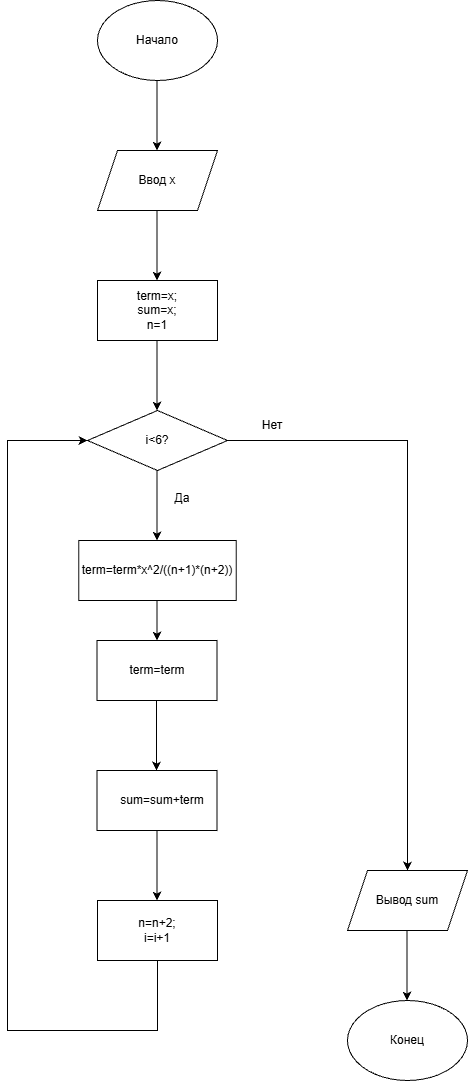

The diagram above was exported from draw.io. Its source (the exported page's mxGraphModel, read from the mxfile embedded in the PNG):
<mxGraphModel dx="1324" dy="1352" grid="1" gridSize="10" guides="1" tooltips="1" connect="1" arrows="1" fold="1" page="1" pageScale="1" pageWidth="850" pageHeight="1100" math="0" shadow="0">
  <root>
    <mxCell id="0" />
    <mxCell id="1" parent="0" />
    <mxCell id="zI9z9k0_SGm0BnXjfFGs-1" parent="1" style="ellipse;whiteSpace=wrap;html=1;shapeInside=1;" value="" vertex="1">
      <mxGeometry height="80" width="120" x="330" y="10" as="geometry" />
    </mxCell>
    <mxCell id="zI9z9k0_SGm0BnXjfFGs-2" parent="1" style="text;html=1;whiteSpace=wrap;strokeColor=none;fillColor=none;align=center;verticalAlign=middle;rounded=0;autosize=1;resizable=0;" value="Начало" vertex="1">
      <mxGeometry height="30" width="70" x="355" y="35" as="geometry" />
    </mxCell>
    <mxCell id="zI9z9k0_SGm0BnXjfFGs-3" edge="1" parent="1" style="endArrow=classic;html=1;rounded=0;" value="">
      <mxGeometry height="50" relative="1" width="50" as="geometry">
        <mxPoint x="389.5" y="90" as="sourcePoint" />
        <mxPoint x="389.5" y="160" as="targetPoint" />
      </mxGeometry>
    </mxCell>
    <mxCell id="zI9z9k0_SGm0BnXjfFGs-5" parent="1" style="shape=parallelogram;perimeter=parallelogramPerimeter;whiteSpace=wrap;html=1;shapeInside=1;fixedSize=1;" value="" vertex="1">
      <mxGeometry height="60" width="120" x="330" y="160" as="geometry" />
    </mxCell>
    <mxCell id="zI9z9k0_SGm0BnXjfFGs-6" parent="1" style="text;html=1;whiteSpace=wrap;strokeColor=none;fillColor=none;align=center;verticalAlign=middle;rounded=0;autosize=1;resizable=0;" value="Ввод x" vertex="1">
      <mxGeometry height="30" width="60" x="360" y="175" as="geometry" />
    </mxCell>
    <mxCell id="zI9z9k0_SGm0BnXjfFGs-7" edge="1" parent="1" style="endArrow=classic;html=1;rounded=0;" value="">
      <mxGeometry height="50" relative="1" width="50" as="geometry">
        <mxPoint x="389.5" y="220" as="sourcePoint" />
        <mxPoint x="389.5" y="290" as="targetPoint" />
      </mxGeometry>
    </mxCell>
    <mxCell id="zI9z9k0_SGm0BnXjfFGs-8" parent="1" style="rounded=0;whiteSpace=wrap;html=1;" value="" vertex="1">
      <mxGeometry height="60" width="120" x="330" y="290" as="geometry" />
    </mxCell>
    <mxCell id="zI9z9k0_SGm0BnXjfFGs-9" parent="1" style="text;html=1;whiteSpace=wrap;strokeColor=none;fillColor=none;align=center;verticalAlign=middle;rounded=0;autosize=1;resizable=0;" value="term=x;&lt;div&gt;sum=x;&lt;/div&gt;&lt;div&gt;n=1&lt;/div&gt;" vertex="1">
      <mxGeometry height="60" width="60" x="360" y="290" as="geometry" />
    </mxCell>
    <mxCell id="zI9z9k0_SGm0BnXjfFGs-10" edge="1" parent="1" style="endArrow=classic;html=1;rounded=0;" value="">
      <mxGeometry height="50" relative="1" width="50" as="geometry">
        <mxPoint x="389.5" y="350" as="sourcePoint" />
        <mxPoint x="389.5" y="420" as="targetPoint" />
      </mxGeometry>
    </mxCell>
    <mxCell id="zI9z9k0_SGm0BnXjfFGs-11" parent="1" style="rhombus;whiteSpace=wrap;html=1;shapeInside=1;" value="" vertex="1">
      <mxGeometry height="60" width="140" x="320" y="420" as="geometry" />
    </mxCell>
    <mxCell id="zI9z9k0_SGm0BnXjfFGs-12" parent="1" style="text;html=1;whiteSpace=wrap;strokeColor=none;fillColor=none;align=center;verticalAlign=middle;rounded=0;autosize=1;resizable=0;" value="i&amp;lt;6?" vertex="1">
      <mxGeometry height="30" width="50" x="365" y="435" as="geometry" />
    </mxCell>
    <mxCell id="zI9z9k0_SGm0BnXjfFGs-13" edge="1" parent="1" style="endArrow=classic;html=1;rounded=0;" value="">
      <mxGeometry height="50" relative="1" width="50" as="geometry">
        <mxPoint x="389.5" y="480" as="sourcePoint" />
        <mxPoint x="389.5" y="550" as="targetPoint" />
      </mxGeometry>
    </mxCell>
    <mxCell id="zI9z9k0_SGm0BnXjfFGs-14" parent="1" style="rounded=0;whiteSpace=wrap;html=1;" value="" vertex="1">
      <mxGeometry height="60" width="157.5" x="311.25" y="550" as="geometry" />
    </mxCell>
    <mxCell id="zI9z9k0_SGm0BnXjfFGs-15" parent="1" style="text;html=1;whiteSpace=wrap;strokeColor=none;fillColor=none;align=center;verticalAlign=middle;rounded=0;autosize=1;resizable=0;" value="term=term*x^2/((n+1)*(n+2))" vertex="1">
      <mxGeometry height="30" width="170" x="305" y="565" as="geometry" />
    </mxCell>
    <mxCell id="zI9z9k0_SGm0BnXjfFGs-16" edge="1" parent="1" style="endArrow=classic;html=1;rounded=0;" target="zI9z9k0_SGm0BnXjfFGs-17" value="">
      <mxGeometry height="50" relative="1" width="50" as="geometry">
        <mxPoint x="389.5" y="610" as="sourcePoint" />
        <mxPoint x="389.5" y="680" as="targetPoint" />
      </mxGeometry>
    </mxCell>
    <mxCell id="zI9z9k0_SGm0BnXjfFGs-17" parent="1" style="rounded=0;whiteSpace=wrap;html=1;" value="" vertex="1">
      <mxGeometry height="60" width="120" x="329.5" y="650" as="geometry" />
    </mxCell>
    <mxCell id="zI9z9k0_SGm0BnXjfFGs-18" parent="1" style="text;html=1;whiteSpace=wrap;strokeColor=none;fillColor=none;align=center;verticalAlign=middle;rounded=0;autosize=1;resizable=0;" value="term=term" vertex="1">
      <mxGeometry height="30" width="80" x="349.5" y="665" as="geometry" />
    </mxCell>
    <mxCell id="zI9z9k0_SGm0BnXjfFGs-19" edge="1" parent="1" style="endArrow=classic;html=1;rounded=0;" value="">
      <mxGeometry height="50" relative="1" width="50" as="geometry">
        <mxPoint x="389" y="710" as="sourcePoint" />
        <mxPoint x="389" y="780" as="targetPoint" />
      </mxGeometry>
    </mxCell>
    <mxCell id="zI9z9k0_SGm0BnXjfFGs-20" parent="1" style="rounded=0;whiteSpace=wrap;html=1;" value="" vertex="1">
      <mxGeometry height="60" width="120" x="329.5" y="780" as="geometry" />
    </mxCell>
    <mxCell id="zI9z9k0_SGm0BnXjfFGs-21" parent="1" style="text;html=1;whiteSpace=wrap;strokeColor=none;fillColor=none;align=center;verticalAlign=middle;rounded=0;autosize=1;resizable=0;" value="sum=sum+term" vertex="1">
      <mxGeometry height="30" width="110" x="340" y="795" as="geometry" />
    </mxCell>
    <mxCell id="zI9z9k0_SGm0BnXjfFGs-22" edge="1" parent="1" style="endArrow=classic;html=1;rounded=0;" value="">
      <mxGeometry height="50" relative="1" width="50" as="geometry">
        <mxPoint x="389.5" y="840" as="sourcePoint" />
        <mxPoint x="389.5" y="910" as="targetPoint" />
      </mxGeometry>
    </mxCell>
    <mxCell id="zI9z9k0_SGm0BnXjfFGs-23" parent="1" style="rounded=0;whiteSpace=wrap;html=1;" value="" vertex="1">
      <mxGeometry height="60" width="120" x="330" y="910" as="geometry" />
    </mxCell>
    <mxCell id="zI9z9k0_SGm0BnXjfFGs-24" parent="1" style="text;html=1;whiteSpace=wrap;strokeColor=none;fillColor=none;align=center;verticalAlign=middle;rounded=0;autosize=1;resizable=0;" value="n=n+2;&lt;div&gt;i=i+1&lt;/div&gt;" vertex="1">
      <mxGeometry height="40" width="60" x="360" y="920" as="geometry" />
    </mxCell>
    <mxCell id="zI9z9k0_SGm0BnXjfFGs-25" edge="1" parent="1" source="zI9z9k0_SGm0BnXjfFGs-11" style="endArrow=classic;html=1;rounded=0;exitX=1;exitY=0.5;exitDx=0;exitDy=0;" value="">
      <mxGeometry height="50" relative="1" width="50" as="geometry">
        <Array as="points">
          <mxPoint x="640" y="450" />
        </Array>
        <mxPoint x="490" y="340" as="sourcePoint" />
        <mxPoint x="640" y="880" as="targetPoint" />
      </mxGeometry>
    </mxCell>
    <mxCell id="zI9z9k0_SGm0BnXjfFGs-26" parent="1" style="shape=parallelogram;perimeter=parallelogramPerimeter;whiteSpace=wrap;html=1;shapeInside=1;fixedSize=1;" value="" vertex="1">
      <mxGeometry height="60" width="120" x="580" y="880" as="geometry" />
    </mxCell>
    <mxCell id="zI9z9k0_SGm0BnXjfFGs-27" parent="1" style="text;html=1;whiteSpace=wrap;strokeColor=none;fillColor=none;align=center;verticalAlign=middle;rounded=0;autosize=1;resizable=0;" value="Вывод sum" vertex="1">
      <mxGeometry height="30" width="90" x="595" y="895" as="geometry" />
    </mxCell>
    <mxCell id="zI9z9k0_SGm0BnXjfFGs-28" edge="1" parent="1" style="endArrow=classic;html=1;rounded=0;" value="">
      <mxGeometry height="50" relative="1" width="50" as="geometry">
        <mxPoint x="639.5" y="940" as="sourcePoint" />
        <mxPoint x="639.5" y="1010" as="targetPoint" />
      </mxGeometry>
    </mxCell>
    <mxCell id="zI9z9k0_SGm0BnXjfFGs-29" parent="1" style="ellipse;whiteSpace=wrap;html=1;shapeInside=1;" value="" vertex="1">
      <mxGeometry height="80" width="120" x="580" y="1010" as="geometry" />
    </mxCell>
    <mxCell id="zI9z9k0_SGm0BnXjfFGs-30" parent="1" style="text;html=1;whiteSpace=wrap;strokeColor=none;fillColor=none;align=center;verticalAlign=middle;rounded=0;autosize=1;resizable=0;" value="Конец" vertex="1">
      <mxGeometry height="30" width="60" x="610" y="1035" as="geometry" />
    </mxCell>
    <mxCell id="zI9z9k0_SGm0BnXjfFGs-31" parent="1" style="text;html=1;whiteSpace=wrap;strokeColor=none;fillColor=none;align=center;verticalAlign=middle;rounded=0;autosize=1;resizable=0;" value="Да" vertex="1">
      <mxGeometry height="30" width="40" x="395" y="493" as="geometry" />
    </mxCell>
    <mxCell id="zI9z9k0_SGm0BnXjfFGs-32" parent="1" style="text;html=1;whiteSpace=wrap;strokeColor=none;fillColor=none;align=center;verticalAlign=middle;rounded=0;autosize=1;resizable=0;" value="Нет" vertex="1">
      <mxGeometry height="30" width="40" x="485" y="420" as="geometry" />
    </mxCell>
    <mxCell id="zI9z9k0_SGm0BnXjfFGs-33" edge="1" parent="1" source="zI9z9k0_SGm0BnXjfFGs-23" style="endArrow=classic;html=1;rounded=0;exitX=0.5;exitY=1;exitDx=0;exitDy=0;entryX=0;entryY=0.5;entryDx=0;entryDy=0;" target="zI9z9k0_SGm0BnXjfFGs-11" value="">
      <mxGeometry height="50" relative="1" width="50" x="0.3011" as="geometry">
        <Array as="points">
          <mxPoint x="390" y="1040" />
          <mxPoint x="240" y="1040" />
          <mxPoint x="240" y="450" />
        </Array>
        <mxPoint x="350" y="830" as="sourcePoint" />
        <mxPoint x="400" y="780" as="targetPoint" />
      </mxGeometry>
    </mxCell>
  </root>
</mxGraphModel>